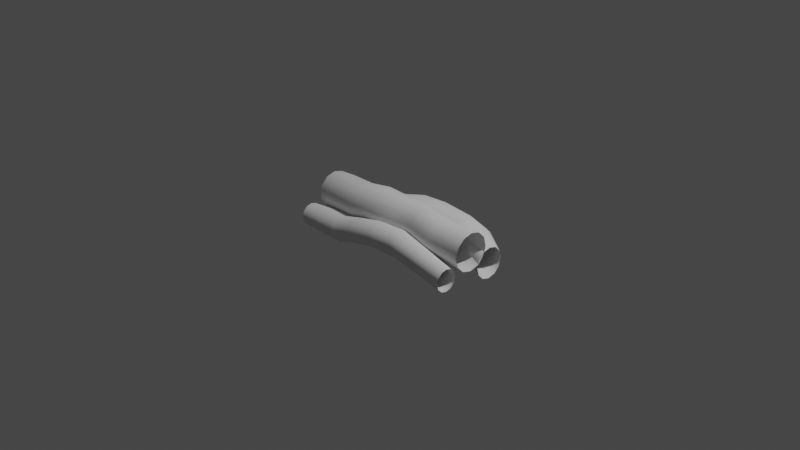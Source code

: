 # Source: Root.blend  (saved by Blender 3.4.6; exported with 4.5.12 LTS)
import bpy
from mathutils import Matrix  # noqa: F401  (used for matrix-valued properties, if any)

bpy.ops.wm.read_factory_settings(use_empty=True)
scene = bpy.context.scene
scene.name = 'Scene'

# ---- collections
col_collection = bpy.data.collections.new('Collection'); scene.collection.children.link(col_collection)

# ---- world
world_world = bpy.data.worlds.new('World'); scene.world = world_world
world_world.use_nodes = True; world_world.node_tree.nodes.clear()
_N = world_world.node_tree.nodes; _L = world_world.node_tree.links
n0 = _N.new('ShaderNodeOutputWorld'); n0.name = 'World Output'; n0.location = (300, 300)
n1 = _N.new('ShaderNodeBackground'); n1.name = 'Background'; n1.location = (10, 300)
n1.inputs[0].default_value = (0.05088, 0.05088, 0.05088, 1.0)
_L.new(n1.outputs[0], n0.inputs[0])
n0.is_active_output = True
world_world.color = (0.05088, 0.05088, 0.05088)
world_world.use_sun_shadow = False
world_world.sun_shadow_jitter_overblur = 0.0

# ---- cameras
cam_camera = bpy.data.cameras.new('Camera')
cam_camera.clip_end = 100.0
cam_camera.ortho_scale = 7.314

# ---- lights
light_light = bpy.data.lights.new('Light', 'POINT')
light_light.transmission_factor = 0.0
light_light.energy = 1000.0
light_light.shadow_soft_size = 0.1
light_light.shadow_maximum_resolution = 0.006
light_light.use_absolute_resolution = True

# ---- meshes
me_cube_001 = bpy.data.meshes.new('Cube.001')
me_cube_001.from_pydata([(-1.0, 0.2052, 0.0), (1.0, 0.2052, 0.0), (-1.0, 0.1777, -0.1026), (1.0, 0.1777, -0.1026), (-1.0, 0.1026, -0.1777), (1.0, 0.1026, -0.1777), (-1.0, -4.441e-16, -0.2052), (1.0, -4.441e-16, -0.2052), (-1.0, -0.1026, -0.1777), (1.0, -0.1026, -0.1777), (-1.0, -0.1777, -0.1026), (1.0, -0.1777, -0.1026), (-1.0, -0.2052, 0.0), (1.0, -0.2052, 0.0), (-1.0, -0.1777, 0.1026), (1.0, -0.1777, 0.1026), (-1.0, -0.1026, 0.1777), (1.0, -0.1026, 0.1777), (-1.0, -4.441e-16, 0.2052), (1.0, -4.441e-16, 0.2052), (-1.0, 0.1026, 0.1777), (1.0, 0.1026, 0.1777), (-1.0, 0.1777, 0.1026), (1.0, 0.1777, 0.1026), (-0.04704, 0.3012, -0.02772), (-0.04578, 0.2669, -0.1282), (-0.03775, 0.1873, -0.1981), (-0.02511, 0.08388, -0.2187), (-0.01124, -0.0157, -0.1844), (0.0001412, -0.08474, -0.1045), (0.005982, -0.1048, -0.0003989), (0.004719, -0.07037, 0.1001), (-0.003309, 0.009192, 0.17), (-0.01595, 0.1126, 0.1906), (-0.02982, 0.2122, 0.1563), (-0.0412, 0.2812, 0.07642), (-0.5142, 0.1822, -0.08879), (-0.5142, 0.1071, -0.1639), (-0.5142, 0.004471, -0.1914), (-0.5142, -0.09812, -0.1639), (-0.5142, -0.1732, -0.08879), (-0.5142, -0.2007, 0.0138), (-0.5142, -0.1732, 0.1164), (-0.5142, -0.09812, 0.1915), (-0.5142, 0.004471, 0.219), (-0.5142, 0.1071, 0.1915), (-0.5142, 0.1822, 0.1164), (-0.5142, 0.2097, 0.0138), (0.562, 0.2588, -0.04786), (0.562, 0.231, -0.1518), (0.562, 0.1549, -0.2279), (0.562, 0.05095, -0.2557), (0.562, -0.05298, -0.2279), (0.562, -0.1291, -0.1518), (0.562, -0.1569, -0.04786), (0.562, -0.1291, 0.05607), (0.562, -0.05298, 0.1322), (0.562, 0.05095, 0.16), (0.562, 0.1549, 0.1322), (0.562, 0.231, 0.05607), (0.2382, 0.2813, -0.1102), (0.2382, 0.2062, -0.1853), (0.2382, 0.1036, -0.2128), (0.2382, 0.0009852, -0.1853), (0.2382, -0.07412, -0.1102), (0.2382, -0.1016, -0.007648), (0.2382, -0.07412, 0.09494), (0.2382, 0.0009852, 0.17), (0.2382, 0.1036, 0.1975), (0.2382, 0.2062, 0.17), (0.2382, 0.2813, 0.09494), (0.2382, 0.3088, -0.007648), (-0.2675, 0.2314, 0.04617), (-0.2675, 0.2039, -0.05642), (-0.2675, 0.1288, -0.1315), (-0.2675, 0.02618, -0.159), (-0.2675, -0.07641, -0.1315), (-0.2675, -0.1515, -0.05642), (-0.2675, -0.179, 0.04617), (-0.2675, -0.1515, 0.1488), (-0.2675, -0.07641, 0.2239), (-0.2675, 0.02618, 0.2513), (-0.2675, 0.1288, 0.2239), (-0.2675, 0.2039, 0.1488), (-0.7897, 0.1655, -0.07973), (-0.7897, 0.09043, -0.1548), (-0.7897, -0.01216, -0.1823), (-0.7897, -0.1148, -0.1548), (-0.7897, -0.1899, -0.07973), (-0.7897, -0.2173, 0.02286), (-0.7897, -0.1899, 0.1254), (-0.7897, -0.1148, 0.2005), (-0.7897, -0.01216, 0.228), (-0.7897, 0.09043, 0.2005), (-0.7897, 0.1655, 0.1254), (-0.7897, 0.193, 0.02286), (-1.0, 0.4362, -0.2151), (1.0, 0.4362, -0.2151), (-1.0, 0.4135, -0.2997), (1.0, 0.4135, -0.2997), (-1.0, 0.3516, -0.3616), (1.0, 0.3516, -0.3616), (-1.0, 0.2671, -0.3842), (1.0, 0.2671, -0.3842), (-1.0, 0.1825, -0.3616), (1.0, 0.1825, -0.3616), (-1.0, 0.1206, -0.2997), (1.0, 0.1206, -0.2997), (-1.0, 0.09798, -0.2151), (1.0, 0.09798, -0.2151), (-1.0, 0.1206, -0.1306), (1.0, 0.1206, -0.1306), (-1.0, 0.1825, -0.06869), (1.0, 0.1825, -0.06869), (-1.0, 0.2671, -0.04603), (1.0, 0.2671, -0.04603), (-1.0, 0.3516, -0.06869), (1.0, 0.3516, -0.06869), (-1.0, 0.4135, -0.1306), (1.0, 0.4135, -0.1306), (-0.09857, 0.5168, -0.04253), (-0.09766, 0.492, -0.115), (-0.09187, 0.4347, -0.1654), (-0.08276, 0.3601, -0.1802), (-0.07276, 0.2883, -0.1555), (-0.06456, 0.2385, -0.09791), (-0.06035, 0.2241, -0.02282), (-0.06126, 0.2489, 0.04962), (-0.06704, 0.3062, 0.1), (-0.07616, 0.3808, 0.1149), (-0.08616, 0.4526, 0.09016), (-0.09436, 0.5024, 0.03256), (-0.5526, 0.4243, -0.218), (-0.5467, 0.3701, -0.2724), (-0.5443, 0.2958, -0.2926), (-0.5461, 0.2212, -0.2733), (-0.5516, 0.1662, -0.2197), (-0.5593, 0.1458, -0.146), (-0.5672, 0.1652, -0.07208), (-0.5732, 0.2193, -0.01771), (-0.5756, 0.2937, 0.002544), (-0.5738, 0.3683, -0.01675), (-0.5683, 0.4232, -0.07041), (-0.5605, 0.4437, -0.1441), (0.5172, 0.5846, -0.09232), (0.5172, 0.5631, -0.1724), (0.5172, 0.5045, -0.231), (0.5172, 0.4245, -0.2524), (0.5172, 0.3444, -0.231), (0.5172, 0.2858, -0.1724), (0.5172, 0.2644, -0.09232), (0.5172, 0.2858, -0.01227), (0.5172, 0.3444, 0.04632), (0.5172, 0.4245, 0.06777), (0.5172, 0.5045, 0.04632), (0.5172, 0.5631, -0.01227), (0.1634, 0.5654, -0.1509), (0.1634, 0.5045, -0.2117), (0.1634, 0.4214, -0.234), (0.1634, 0.3383, -0.2117), (0.1634, 0.2775, -0.1509), (0.1634, 0.2552, -0.06775), (0.1634, 0.2775, 0.01535), (0.1634, 0.3383, 0.07619), (0.1634, 0.4214, 0.09846), (0.1634, 0.5045, 0.07619), (0.1634, 0.5654, 0.01535), (0.1634, 0.5876, -0.06775), (-0.3406, 0.4575, -0.08628), (-0.3312, 0.4391, -0.1569), (-0.3242, 0.3875, -0.2089), (-0.3213, 0.3166, -0.2284), (-0.3235, 0.2453, -0.2101), (-0.3301, 0.1929, -0.1589), (-0.3393, 0.1732, -0.0886), (-0.3487, 0.1916, -0.01798), (-0.3557, 0.2432, 0.03403), (-0.3586, 0.3141, 0.05349), (-0.3564, 0.3853, 0.03519), (-0.3498, 0.4378, -0.01597), (-0.7897, 0.4046, -0.2787), (-0.7897, 0.3413, -0.3419), (-0.7897, 0.2549, -0.3651), (-0.7897, 0.1685, -0.3419), (-0.7897, 0.1053, -0.2787), (-0.7897, 0.08211, -0.1923), (-0.7897, 0.1053, -0.1059), (-0.7897, 0.1685, -0.04262), (-0.7897, 0.2549, -0.01947), (-0.7897, 0.3413, -0.04262), (-0.7897, 0.4046, -0.1059), (-0.7897, 0.4277, -0.1923), (-1.0, -0.2124, -0.1833), (1.0, -0.2124, -0.1833), (-1.0, -0.2285, -0.2435), (1.0, -0.2285, -0.2435), (-1.0, -0.2725, -0.2875), (1.0, -0.2725, -0.2875), (-1.0, -0.3327, -0.3036), (1.0, -0.3327, -0.3036), (-1.0, -0.3928, -0.2875), (1.0, -0.3928, -0.2875), (-1.0, -0.4368, -0.2435), (1.0, -0.4368, -0.2435), (-1.0, -0.453, -0.1833), (1.0, -0.453, -0.1833), (-1.0, -0.4368, -0.1232), (1.0, -0.4368, -0.1232), (-1.0, -0.3928, -0.07916), (1.0, -0.3928, -0.07916), (-1.0, -0.3327, -0.06304), (1.0, -0.3327, -0.06304), (-1.0, -0.2725, -0.07916), (1.0, -0.2725, -0.07916), (-1.0, -0.2285, -0.1232), (1.0, -0.2285, -0.1232), (-0.09236, -0.09953, -0.1261), (-0.09001, -0.12, -0.1945), (-0.08606, -0.1719, -0.2434), (-0.08157, -0.2412, -0.2599), (-0.07774, -0.3094, -0.2394), (-0.0756, -0.3582, -0.1876), (-0.07572, -0.3745, -0.1182), (-0.07807, -0.354, -0.04987), (-0.08202, -0.3022, -0.0009161), (-0.08651, -0.2329, 0.01555), (-0.09034, -0.1647, -0.004888), (-0.09248, -0.1159, -0.05675), (-0.5456, -0.1609, -0.287), (-0.5378, -0.2109, -0.3372), (-0.5347, -0.2796, -0.356), (-0.5371, -0.3486, -0.3384), (-0.5442, -0.3996, -0.2892), (-0.5543, -0.4187, -0.2214), (-0.5646, -0.4009, -0.1533), (-0.5723, -0.351, -0.1031), (-0.5754, -0.2823, -0.08425), (-0.5731, -0.2132, -0.1018), (-0.5659, -0.1623, -0.1511), (-0.5559, -0.1432, -0.2189), (0.7446, -0.1357, -0.1933), (0.7447, -0.1529, -0.257), (0.7448, -0.1996, -0.3036), (0.745, -0.2634, -0.3206), (0.7452, -0.3271, -0.3034), (0.7453, -0.3737, -0.2567), (0.7453, -0.3907, -0.193), (0.7452, -0.3735, -0.1292), (0.745, -0.3268, -0.08265), (0.7448, -0.263, -0.06566), (0.7446, -0.1993, -0.08283), (0.7446, -0.1527, -0.1296), (0.1925, -0.06046, -0.2201), (0.1936, -0.1136, -0.2724), (0.1948, -0.1858, -0.2912), (0.1959, -0.2577, -0.2713), (0.1965, -0.31, -0.2182), (0.1964, -0.3287, -0.146), (0.1958, -0.3089, -0.07403), (0.1947, -0.2557, -0.02167), (0.1934, -0.1835, -0.002914), (0.1924, -0.1116, -0.02278), (0.1918, -0.0593, -0.07594), (0.1918, -0.04057, -0.1482), (-0.3357, -0.1373, -0.1607), (-0.3285, -0.1559, -0.2271), (-0.3219, -0.2054, -0.2754), (-0.3179, -0.2726, -0.2926), (-0.3173, -0.3394, -0.2741), (-0.3205, -0.3879, -0.2249), (-0.3265, -0.4052, -0.1582), (-0.3337, -0.3866, -0.09175), (-0.3402, -0.3371, -0.04347), (-0.3443, -0.27, -0.02625), (-0.3448, -0.2032, -0.04472), (-0.3417, -0.1546, -0.09392), (-0.7375, -0.1708, -0.2733), (-0.732, -0.2211, -0.3237), (-0.7297, -0.2901, -0.3425), (-0.7314, -0.3594, -0.3246), (-0.7365, -0.4104, -0.2749), (-0.7437, -0.4295, -0.2066), (-0.751, -0.4114, -0.138), (-0.7565, -0.3611, -0.08764), (-0.7588, -0.2921, -0.06886), (-0.7571, -0.2228, -0.08675), (-0.752, -0.1718, -0.1365), (-0.7448, -0.1528, -0.2048), (0.5018, -0.09394, -0.1735), (0.5022, -0.1123, -0.2408), (0.5027, -0.1619, -0.2899), (0.5034, -0.2293, -0.3077), (0.504, -0.2966, -0.2893), (0.5043, -0.3457, -0.2398), (0.5043, -0.3635, -0.1723), (0.5039, -0.3451, -0.105), (0.5033, -0.2955, -0.05587), (0.5027, -0.2281, -0.03811), (0.5021, -0.1608, -0.05646), (0.5018, -0.1117, -0.106), (0.3403, 0.5861, -0.08003), (0.3403, 0.5642, -0.1616), (0.3403, 0.5045, -0.2213), (0.3403, 0.423, -0.2432), (0.3403, 0.3414, -0.2213), (0.3403, 0.2817, -0.1616), (0.3403, 0.2598, -0.08003), (0.3403, 0.2817, 0.00154), (0.3403, 0.3414, 0.06126), (0.3403, 0.423, 0.08311), (0.3403, 0.5045, 0.06126), (0.3403, 0.5642, 0.00154), (0.7565, 0.5607, -0.1497), (0.7565, 0.5363, -0.2411), (0.7565, 0.4694, -0.3079), (0.7565, 0.3781, -0.3324), (0.7565, 0.2868, -0.3079), (0.7565, 0.2199, -0.2411), (0.7565, 0.1955, -0.1497), (0.7565, 0.2199, -0.05842), (0.7565, 0.2868, 0.008426), (0.7565, 0.3781, 0.03289), (0.7565, 0.4694, 0.008426), (0.7565, 0.5363, -0.05842)], [], [(48, 1, 3, 49), (49, 3, 5, 50), (50, 5, 7, 51), (51, 7, 9, 52), (52, 9, 11, 53), (53, 11, 13, 54), (54, 13, 15, 55), (55, 15, 17, 56), (56, 17, 19, 57), (57, 19, 21, 58), (58, 21, 23, 59), (59, 23, 1, 48), (83, 35, 24, 72), (82, 34, 35, 83), (81, 33, 34, 82), (80, 32, 33, 81), (79, 31, 32, 80), (78, 30, 31, 79), (77, 29, 30, 78), (76, 28, 29, 77), (75, 27, 28, 76), (74, 26, 27, 75), (73, 25, 26, 74), (72, 24, 25, 73), (95, 47, 36, 84), (84, 36, 37, 85), (85, 37, 38, 86), (86, 38, 39, 87), (87, 39, 40, 88), (88, 40, 41, 89), (89, 41, 42, 90), (90, 42, 43, 91), (91, 43, 44, 92), (92, 44, 45, 93), (93, 45, 46, 94), (94, 46, 47, 95), (70, 59, 48, 71), (69, 58, 59, 70), (68, 57, 58, 69), (67, 56, 57, 68), (66, 55, 56, 67), (65, 54, 55, 66), (64, 53, 54, 65), (63, 52, 53, 64), (62, 51, 52, 63), (61, 50, 51, 62), (60, 49, 50, 61), (71, 48, 49, 60), (24, 71, 60, 25), (25, 60, 61, 26), (26, 61, 62, 27), (27, 62, 63, 28), (28, 63, 64, 29), (29, 64, 65, 30), (30, 65, 66, 31), (31, 66, 67, 32), (32, 67, 68, 33), (33, 68, 69, 34), (34, 69, 70, 35), (35, 70, 71, 24), (47, 72, 73, 36), (36, 73, 74, 37), (37, 74, 75, 38), (38, 75, 76, 39), (39, 76, 77, 40), (40, 77, 78, 41), (41, 78, 79, 42), (42, 79, 80, 43), (43, 80, 81, 44), (44, 81, 82, 45), (45, 82, 83, 46), (46, 83, 72, 47), (22, 94, 95, 0), (20, 93, 94, 22), (18, 92, 93, 20), (16, 91, 92, 18), (14, 90, 91, 16), (12, 89, 90, 14), (10, 88, 89, 12), (8, 87, 88, 10), (6, 86, 87, 8), (4, 85, 86, 6), (2, 84, 85, 4), (0, 95, 84, 2), (312, 97, 99, 313), (313, 99, 101, 314), (314, 101, 103, 315), (315, 103, 105, 316), (316, 105, 107, 317), (317, 107, 109, 318), (318, 109, 111, 319), (319, 111, 113, 320), (320, 113, 115, 321), (321, 115, 117, 322), (322, 117, 119, 323), (323, 119, 97, 312), (179, 131, 120, 168), (178, 130, 131, 179), (177, 129, 130, 178), (176, 128, 129, 177), (175, 127, 128, 176), (174, 126, 127, 175), (173, 125, 126, 174), (172, 124, 125, 173), (171, 123, 124, 172), (170, 122, 123, 171), (169, 121, 122, 170), (168, 120, 121, 169), (191, 143, 132, 180), (180, 132, 133, 181), (181, 133, 134, 182), (182, 134, 135, 183), (183, 135, 136, 184), (184, 136, 137, 185), (185, 137, 138, 186), (186, 138, 139, 187), (187, 139, 140, 188), (188, 140, 141, 189), (189, 141, 142, 190), (190, 142, 143, 191), (311, 155, 144, 300), (310, 154, 155, 311), (309, 153, 154, 310), (308, 152, 153, 309), (307, 151, 152, 308), (306, 150, 151, 307), (305, 149, 150, 306), (304, 148, 149, 305), (303, 147, 148, 304), (302, 146, 147, 303), (301, 145, 146, 302), (300, 144, 145, 301), (120, 167, 156, 121), (121, 156, 157, 122), (122, 157, 158, 123), (123, 158, 159, 124), (124, 159, 160, 125), (125, 160, 161, 126), (126, 161, 162, 127), (127, 162, 163, 128), (128, 163, 164, 129), (129, 164, 165, 130), (130, 165, 166, 131), (131, 166, 167, 120), (143, 168, 169, 132), (132, 169, 170, 133), (133, 170, 171, 134), (134, 171, 172, 135), (135, 172, 173, 136), (136, 173, 174, 137), (137, 174, 175, 138), (138, 175, 176, 139), (139, 176, 177, 140), (140, 177, 178, 141), (141, 178, 179, 142), (142, 179, 168, 143), (118, 190, 191, 96), (116, 189, 190, 118), (114, 188, 189, 116), (112, 187, 188, 114), (110, 186, 187, 112), (108, 185, 186, 110), (106, 184, 185, 108), (104, 183, 184, 106), (102, 182, 183, 104), (100, 181, 182, 102), (98, 180, 181, 100), (96, 191, 180, 98), (240, 193, 195, 241), (241, 195, 197, 242), (242, 197, 199, 243), (243, 199, 201, 244), (244, 201, 203, 245), (245, 203, 205, 246), (246, 205, 207, 247), (247, 207, 209, 248), (248, 209, 211, 249), (249, 211, 213, 250), (250, 213, 215, 251), (251, 215, 193, 240), (275, 227, 216, 264), (274, 226, 227, 275), (273, 225, 226, 274), (272, 224, 225, 273), (271, 223, 224, 272), (270, 222, 223, 271), (269, 221, 222, 270), (268, 220, 221, 269), (267, 219, 220, 268), (266, 218, 219, 267), (265, 217, 218, 266), (264, 216, 217, 265), (287, 239, 228, 276), (276, 228, 229, 277), (277, 229, 230, 278), (278, 230, 231, 279), (279, 231, 232, 280), (280, 232, 233, 281), (281, 233, 234, 282), (282, 234, 235, 283), (283, 235, 236, 284), (284, 236, 237, 285), (285, 237, 238, 286), (286, 238, 239, 287), (299, 251, 240, 288), (298, 250, 251, 299), (297, 249, 250, 298), (296, 248, 249, 297), (295, 247, 248, 296), (294, 246, 247, 295), (293, 245, 246, 294), (292, 244, 245, 293), (291, 243, 244, 292), (290, 242, 243, 291), (289, 241, 242, 290), (288, 240, 241, 289), (216, 263, 252, 217), (217, 252, 253, 218), (218, 253, 254, 219), (219, 254, 255, 220), (220, 255, 256, 221), (221, 256, 257, 222), (222, 257, 258, 223), (223, 258, 259, 224), (224, 259, 260, 225), (225, 260, 261, 226), (226, 261, 262, 227), (227, 262, 263, 216), (239, 264, 265, 228), (228, 265, 266, 229), (229, 266, 267, 230), (230, 267, 268, 231), (231, 268, 269, 232), (232, 269, 270, 233), (233, 270, 271, 234), (234, 271, 272, 235), (235, 272, 273, 236), (236, 273, 274, 237), (237, 274, 275, 238), (238, 275, 264, 239), (214, 286, 287, 192), (212, 285, 286, 214), (210, 284, 285, 212), (208, 283, 284, 210), (206, 282, 283, 208), (204, 281, 282, 206), (202, 280, 281, 204), (200, 279, 280, 202), (198, 278, 279, 200), (196, 277, 278, 198), (194, 276, 277, 196), (192, 287, 276, 194), (263, 288, 289, 252), (252, 289, 290, 253), (253, 290, 291, 254), (254, 291, 292, 255), (255, 292, 293, 256), (256, 293, 294, 257), (257, 294, 295, 258), (258, 295, 296, 259), (259, 296, 297, 260), (260, 297, 298, 261), (261, 298, 299, 262), (262, 299, 288, 263), (167, 300, 301, 156), (156, 301, 302, 157), (157, 302, 303, 158), (158, 303, 304, 159), (159, 304, 305, 160), (160, 305, 306, 161), (161, 306, 307, 162), (162, 307, 308, 163), (163, 308, 309, 164), (164, 309, 310, 165), (165, 310, 311, 166), (166, 311, 300, 167), (155, 323, 312, 144), (154, 322, 323, 155), (153, 321, 322, 154), (152, 320, 321, 153), (151, 319, 320, 152), (150, 318, 319, 151), (149, 317, 318, 150), (148, 316, 317, 149), (147, 315, 316, 148), (146, 314, 315, 147), (145, 313, 314, 146), (144, 312, 313, 145)])
me_cube_001.polygons.foreach_set('use_smooth', [True] * 288)
_uv = me_cube_001.uv_layers.new(name='UVMap')
_uv.uv.foreach_set('vector', [1.0, 0.8784, 1.0, 1.0, 0.9167, 1.0, 0.9167, 0.8784, 0.9167, 0.8784, 0.9167, 1.0, 0.8333, 1.0, 0.8333, 0.8784, 0.8333, 0.8784, 0.8333, 1.0, 0.75, 1.0, 0.75, 0.8784, 0.75, 0.8784, 0.75, 1.0, 0.6667, 1.0, 0.6667, 0.8784, 0.6667, 0.8784, 0.6667, 1.0, 0.5833, 1.0, 0.5833, 0.8784, 0.5833, 0.8784, 0.5833, 1.0, 0.5, 1.0, 0.5, 0.8784, 0.5, 0.8784, 0.5, 1.0, 0.4167, 1.0, 0.4167, 0.8784, 0.4167, 0.8784, 0.4167, 1.0, 0.3333, 1.0, 0.3333, 0.8784, 0.3333, 0.8784, 0.3333, 1.0, 0.25, 1.0, 0.25, 0.8784, 0.25, 0.8784, 0.25, 1.0, 0.1667, 1.0, 0.1667, 0.8784, 0.1667, 0.8784, 0.1667, 1.0, 0.08333, 1.0, 0.08333, 0.8784, 0.08333, 0.8784, 0.08333, 1.0, 7.451e-08, 1.0, 7.451e-08, 0.8784, 0.08333, 0.6827, 0.08333, 0.75, 7.451e-08, 0.75, 7.451e-08, 0.6827, 0.1667, 0.6827, 0.1667, 0.75, 0.08333, 0.75, 0.08333, 0.6827, 0.25, 0.6827, 0.25, 0.75, 0.1667, 0.75, 0.1667, 0.6827, 0.3333, 0.6827, 0.3333, 0.75, 0.25, 0.75, 0.25, 0.6827, 0.4167, 0.6827, 0.4167, 0.75, 0.3333, 0.75, 0.3333, 0.6827, 0.5, 0.6827, 0.5, 0.75, 0.4167, 0.75, 0.4167, 0.6827, 0.5833, 0.6827, 0.5833, 0.75, 0.5, 0.75, 0.5, 0.6827, 0.6667, 0.6827, 0.6667, 0.75, 0.5833, 0.75, 0.5833, 0.6827, 0.75, 0.6827, 0.75, 0.75, 0.6667, 0.75, 0.6667, 0.6827, 0.8333, 0.6827, 0.8333, 0.75, 0.75, 0.75, 0.75, 0.6827, 0.9167, 0.6827, 0.9167, 0.75, 0.8333, 0.75, 0.8333, 0.6827, 1.0, 0.6827, 1.0, 0.75, 0.9167, 0.75, 0.9167, 0.6827, 1.0, 0.5531, 1.0, 0.625, 0.9167, 0.625, 0.9167, 0.5531, 0.9167, 0.5531, 0.9167, 0.625, 0.8333, 0.625, 0.8333, 0.5531, 0.8333, 0.5531, 0.8333, 0.625, 0.75, 0.625, 0.75, 0.5531, 0.75, 0.5531, 0.75, 0.625, 0.6667, 0.625, 0.6667, 0.5531, 0.6667, 0.5531, 0.6667, 0.625, 0.5833, 0.625, 0.5833, 0.5531, 0.5833, 0.5531, 0.5833, 0.625, 0.5, 0.625, 0.5, 0.5531, 0.5, 0.5531, 0.5, 0.625, 0.4167, 0.625, 0.4167, 0.5531, 0.4167, 0.5531, 0.4167, 0.625, 0.3333, 0.625, 0.3333, 0.5531, 0.3333, 0.5531, 0.3333, 0.625, 0.25, 0.625, 0.25, 0.5531, 0.25, 0.5531, 0.25, 0.625, 0.1667, 0.625, 0.1667, 0.5531, 0.1667, 0.5531, 0.1667, 0.625, 0.08333, 0.625, 0.08333, 0.5531, 0.08333, 0.5531, 0.08333, 0.625, 7.451e-08, 0.625, 7.451e-08, 0.5531, 0.08333, 0.8054, 0.08333, 0.8784, 7.451e-08, 0.8784, 7.451e-08, 0.8054, 0.1667, 0.8054, 0.1667, 0.8784, 0.08333, 0.8784, 0.08333, 0.8054, 0.25, 0.8054, 0.25, 0.8784, 0.1667, 0.8784, 0.1667, 0.8054, 0.3333, 0.8054, 0.3333, 0.8784, 0.25, 0.8784, 0.25, 0.8054, 0.4167, 0.8054, 0.4167, 0.8784, 0.3333, 0.8784, 0.3333, 0.8054, 0.5, 0.8054, 0.5, 0.8784, 0.4167, 0.8784, 0.4167, 0.8054, 0.5833, 0.8054, 0.5833, 0.8784, 0.5, 0.8784, 0.5, 0.8054, 0.6667, 0.8054, 0.6667, 0.8784, 0.5833, 0.8784, 0.5833, 0.8054, 0.75, 0.8054, 0.75, 0.8784, 0.6667, 0.8784, 0.6667, 0.8054, 0.8333, 0.8054, 0.8333, 0.8784, 0.75, 0.8784, 0.75, 0.8054, 0.9167, 0.8054, 0.9167, 0.8784, 0.8333, 0.8784, 0.8333, 0.8054, 1.0, 0.8054, 1.0, 0.8784, 0.9167, 0.8784, 0.9167, 0.8054, 1.0, 0.75, 1.0, 0.8054, 0.9167, 0.8054, 0.9167, 0.75, 0.9167, 0.75, 0.9167, 0.8054, 0.8333, 0.8054, 0.8333, 0.75, 0.8333, 0.75, 0.8333, 0.8054, 0.75, 0.8054, 0.75, 0.75, 0.75, 0.75, 0.75, 0.8054, 0.6667, 0.8054, 0.6667, 0.75, 0.6667, 0.75, 0.6667, 0.8054, 0.5833, 0.8054, 0.5833, 0.75, 0.5833, 0.75, 0.5833, 0.8054, 0.5, 0.8054, 0.5, 0.75, 0.5, 0.75, 0.5, 0.8054, 0.4167, 0.8054, 0.4167, 0.75, 0.4167, 0.75, 0.4167, 0.8054, 0.3333, 0.8054, 0.3333, 0.75, 0.3333, 0.75, 0.3333, 0.8054, 0.25, 0.8054, 0.25, 0.75, 0.25, 0.75, 0.25, 0.8054, 0.1667, 0.8054, 0.1667, 0.75, 0.1667, 0.75, 0.1667, 0.8054, 0.08333, 0.8054, 0.08333, 0.75, 0.08333, 0.75, 0.08333, 0.8054, 7.451e-08, 0.8054, 7.451e-08, 0.75, 1.0, 0.625, 1.0, 0.6827, 0.9167, 0.6827, 0.9167, 0.625, 0.9167, 0.625, 0.9167, 0.6827, 0.8333, 0.6827, 0.8333, 0.625, 0.8333, 0.625, 0.8333, 0.6827, 0.75, 0.6827, 0.75, 0.625, 0.75, 0.625, 0.75, 0.6827, 0.6667, 0.6827, 0.6667, 0.625, 0.6667, 0.625, 0.6667, 0.6827, 0.5833, 0.6827, 0.5833, 0.625, 0.5833, 0.625, 0.5833, 0.6827, 0.5, 0.6827, 0.5, 0.625, 0.5, 0.625, 0.5, 0.6827, 0.4167, 0.6827, 0.4167, 0.625, 0.4167, 0.625, 0.4167, 0.6827, 0.3333, 0.6827, 0.3333, 0.625, 0.3333, 0.625, 0.3333, 0.6827, 0.25, 0.6827, 0.25, 0.625, 0.25, 0.625, 0.25, 0.6827, 0.1667, 0.6827, 0.1667, 0.625, 0.1667, 0.625, 0.1667, 0.6827, 0.08333, 0.6827, 0.08333, 0.625, 0.08333, 0.625, 0.08333, 0.6827, 7.451e-08, 0.6827, 7.451e-08, 0.625, 0.08333, 0.5, 0.08333, 0.5531, 7.451e-08, 0.5531, 7.451e-08, 0.5, 0.1667, 0.5, 0.1667, 0.5531, 0.08333, 0.5531, 0.08333, 0.5, 0.25, 0.5, 0.25, 0.5531, 0.1667, 0.5531, 0.1667, 0.5, 0.3333, 0.5, 0.3333, 0.5531, 0.25, 0.5531, 0.25, 0.5, 0.4167, 0.5, 0.4167, 0.5531, 0.3333, 0.5531, 0.3333, 0.5, 0.5, 0.5, 0.5, 0.5531, 0.4167, 0.5531, 0.4167, 0.5, 0.5833, 0.5, 0.5833, 0.5531, 0.5, 0.5531, 0.5, 0.5, 0.6667, 0.5, 0.6667, 0.5531, 0.5833, 0.5531, 0.5833, 0.5, 0.75, 0.5, 0.75, 0.5531, 0.6667, 0.5531, 0.6667, 0.5, 0.8333, 0.5, 0.8333, 0.5531, 0.75, 0.5531, 0.75, 0.5, 0.9167, 0.5, 0.9167, 0.5531, 0.8333, 0.5531, 0.8333, 0.5, 1.0, 0.5, 1.0, 0.5531, 0.9167, 0.5531, 0.9167, 0.5, 1.0, 0.9392, 1.0, 1.0, 0.9167, 1.0, 0.9167, 0.9392, 0.9167, 0.9392, 0.9167, 1.0, 0.8333, 1.0, 0.8333, 0.9392, 0.8333, 0.9392, 0.8333, 1.0, 0.75, 1.0, 0.75, 0.9392, 0.75, 0.9392, 0.75, 1.0, 0.6667, 1.0, 0.6667, 0.9392, 0.6667, 0.9392, 0.6667, 1.0, 0.5833, 1.0, 0.5833, 0.9392, 0.5833, 0.9392, 0.5833, 1.0, 0.5, 1.0, 0.5, 0.9392, 0.5, 0.9392, 0.5, 1.0, 0.4167, 1.0, 0.4167, 0.9392, 0.4167, 0.9392, 0.4167, 1.0, 0.3333, 1.0, 0.3333, 0.9392, 0.3333, 0.9392, 0.3333, 1.0, 0.25, 1.0, 0.25, 0.9392, 0.25, 0.9392, 0.25, 1.0, 0.1667, 1.0, 0.1667, 0.9392, 0.1667, 0.9392, 0.1667, 1.0, 0.08333, 1.0, 0.08333, 0.9392, 0.08333, 0.9392, 0.08333, 1.0, 7.451e-08, 1.0, 7.451e-08, 0.9392, 0.08333, 0.6827, 0.08333, 0.75, 7.451e-08, 0.75, 7.451e-08, 0.6827, 0.1667, 0.6827, 0.1667, 0.75, 0.08333, 0.75, 0.08333, 0.6827, 0.25, 0.6827, 0.25, 0.75, 0.1667, 0.75, 0.1667, 0.6827, 0.3333, 0.6827, 0.3333, 0.75, 0.25, 0.75, 0.25, 0.6827, 0.4167, 0.6827, 0.4167, 0.75, 0.3333, 0.75, 0.3333, 0.6827, 0.5, 0.6827, 0.5, 0.75, 0.4167, 0.75, 0.4167, 0.6827, 0.5833, 0.6827, 0.5833, 0.75, 0.5, 0.75, 0.5, 0.6827, 0.6667, 0.6827, 0.6667, 0.75, 0.5833, 0.75, 0.5833, 0.6827, 0.75, 0.6827, 0.75, 0.75, 0.6667, 0.75, 0.6667, 0.6827, 0.8333, 0.6827, 0.8333, 0.75, 0.75, 0.75, 0.75, 0.6827, 0.9167, 0.6827, 0.9167, 0.75, 0.8333, 0.75, 0.8333, 0.6827, 1.0, 0.6827, 1.0, 0.75, 0.9167, 0.75, 0.9167, 0.6827, 1.0, 0.5531, 1.0, 0.625, 0.9167, 0.625, 0.9167, 0.5531, 0.9167, 0.5531, 0.9167, 0.625, 0.8333, 0.625, 0.8333, 0.5531, 0.8333, 0.5531, 0.8333, 0.625, 0.75, 0.625, 0.75, 0.5531, 0.75, 0.5531, 0.75, 0.625, 0.6667, 0.625, 0.6667, 0.5531, 0.6667, 0.5531, 0.6667, 0.625, 0.5833, 0.625, 0.5833, 0.5531, 0.5833, 0.5531, 0.5833, 0.625, 0.5, 0.625, 0.5, 0.5531, 0.5, 0.5531, 0.5, 0.625, 0.4167, 0.625, 0.4167, 0.5531, 0.4167, 0.5531, 0.4167, 0.625, 0.3333, 0.625, 0.3333, 0.5531, 0.3333, 0.5531, 0.3333, 0.625, 0.25, 0.625, 0.25, 0.5531, 0.25, 0.5531, 0.25, 0.625, 0.1667, 0.625, 0.1667, 0.5531, 0.1667, 0.5531, 0.1667, 0.625, 0.08333, 0.625, 0.08333, 0.5531, 0.08333, 0.5531, 0.08333, 0.625, 7.451e-08, 0.625, 7.451e-08, 0.5531, 0.08333, 0.8419, 0.08333, 0.8784, 7.451e-08, 0.8784, 7.451e-08, 0.8419, 0.1667, 0.8419, 0.1667, 0.8784, 0.08333, 0.8784, 0.08333, 0.8419, 0.25, 0.8419, 0.25, 0.8784, 0.1667, 0.8784, 0.1667, 0.8419, 0.3333, 0.8419, 0.3333, 0.8784, 0.25, 0.8784, 0.25, 0.8419, 0.4167, 0.8419, 0.4167, 0.8784, 0.3333, 0.8784, 0.3333, 0.8419, 0.5, 0.8419, 0.5, 0.8784, 0.4167, 0.8784, 0.4167, 0.8419, 0.5833, 0.8419, 0.5833, 0.8784, 0.5, 0.8784, 0.5, 0.8419, 0.6667, 0.8419, 0.6667, 0.8784, 0.5833, 0.8784, 0.5833, 0.8419, 0.75, 0.8419, 0.75, 0.8784, 0.6667, 0.8784, 0.6667, 0.8419, 0.8333, 0.8419, 0.8333, 0.8784, 0.75, 0.8784, 0.75, 0.8419, 0.9167, 0.8419, 0.9167, 0.8784, 0.8333, 0.8784, 0.8333, 0.8419, 1.0, 0.8419, 1.0, 0.8784, 0.9167, 0.8784, 0.9167, 0.8419, 1.0, 0.75, 1.0, 0.8054, 0.9167, 0.8054, 0.9167, 0.75, 0.9167, 0.75, 0.9167, 0.8054, 0.8333, 0.8054, 0.8333, 0.75, 0.8333, 0.75, 0.8333, 0.8054, 0.75, 0.8054, 0.75, 0.75, 0.75, 0.75, 0.75, 0.8054, 0.6667, 0.8054, 0.6667, 0.75, 0.6667, 0.75, 0.6667, 0.8054, 0.5833, 0.8054, 0.5833, 0.75, 0.5833, 0.75, 0.5833, 0.8054, 0.5, 0.8054, 0.5, 0.75, 0.5, 0.75, 0.5, 0.8054, 0.4167, 0.8054, 0.4167, 0.75, 0.4167, 0.75, 0.4167, 0.8054, 0.3333, 0.8054, 0.3333, 0.75, 0.3333, 0.75, 0.3333, 0.8054, 0.25, 0.8054, 0.25, 0.75, 0.25, 0.75, 0.25, 0.8054, 0.1667, 0.8054, 0.1667, 0.75, 0.1667, 0.75, 0.1667, 0.8054, 0.08333, 0.8054, 0.08333, 0.75, 0.08333, 0.75, 0.08333, 0.8054, 7.451e-08, 0.8054, 7.451e-08, 0.75, 1.0, 0.625, 1.0, 0.6827, 0.9167, 0.6827, 0.9167, 0.625, 0.9167, 0.625, 0.9167, 0.6827, 0.8333, 0.6827, 0.8333, 0.625, 0.8333, 0.625, 0.8333, 0.6827, 0.75, 0.6827, 0.75, 0.625, 0.75, 0.625, 0.75, 0.6827, 0.6667, 0.6827, 0.6667, 0.625, 0.6667, 0.625, 0.6667, 0.6827, 0.5833, 0.6827, 0.5833, 0.625, 0.5833, 0.625, 0.5833, 0.6827, 0.5, 0.6827, 0.5, 0.625, 0.5, 0.625, 0.5, 0.6827, 0.4167, 0.6827, 0.4167, 0.625, 0.4167, 0.625, 0.4167, 0.6827, 0.3333, 0.6827, 0.3333, 0.625, 0.3333, 0.625, 0.3333, 0.6827, 0.25, 0.6827, 0.25, 0.625, 0.25, 0.625, 0.25, 0.6827, 0.1667, 0.6827, 0.1667, 0.625, 0.1667, 0.625, 0.1667, 0.6827, 0.08333, 0.6827, 0.08333, 0.625, 0.08333, 0.625, 0.08333, 0.6827, 7.451e-08, 0.6827, 7.451e-08, 0.625, 0.08333, 0.5, 0.08333, 0.5531, 7.451e-08, 0.5531, 7.451e-08, 0.5, 0.1667, 0.5, 0.1667, 0.5531, 0.08333, 0.5531, 0.08333, 0.5, 0.25, 0.5, 0.25, 0.5531, 0.1667, 0.5531, 0.1667, 0.5, 0.3333, 0.5, 0.3333, 0.5531, 0.25, 0.5531, 0.25, 0.5, 0.4167, 0.5, 0.4167, 0.5531, 0.3333, 0.5531, 0.3333, 0.5, 0.5, 0.5, 0.5, 0.5531, 0.4167, 0.5531, 0.4167, 0.5, 0.5833, 0.5, 0.5833, 0.5531, 0.5, 0.5531, 0.5, 0.5, 0.6667, 0.5, 0.6667, 0.5531, 0.5833, 0.5531, 0.5833, 0.5, 0.75, 0.5, 0.75, 0.5531, 0.6667, 0.5531, 0.6667, 0.5, 0.8333, 0.5, 0.8333, 0.5531, 0.75, 0.5531, 0.75, 0.5, 0.9167, 0.5, 0.9167, 0.5531, 0.8333, 0.5531, 0.8333, 0.5, 1.0, 0.5, 1.0, 0.5531, 0.9167, 0.5531, 0.9167, 0.5, 1.0, 0.929, 1.0, 1.0, 0.9167, 1.0, 0.9167, 0.929, 0.9167, 0.929, 0.9167, 1.0, 0.8333, 1.0, 0.8333, 0.929, 0.8333, 0.929, 0.8333, 1.0, 0.75, 1.0, 0.75, 0.929, 0.75, 0.929, 0.75, 1.0, 0.6667, 1.0, 0.6667, 0.929, 0.6667, 0.929, 0.6667, 1.0, 0.5833, 1.0, 0.5833, 0.929, 0.5833, 0.929, 0.5833, 1.0, 0.5, 1.0, 0.5, 0.929, 0.5, 0.929, 0.5, 1.0, 0.4167, 1.0, 0.4167, 0.929, 0.4167, 0.929, 0.4167, 1.0, 0.3333, 1.0, 0.3333, 0.929, 0.3333, 0.929, 0.3333, 1.0, 0.25, 1.0, 0.25, 0.929, 0.25, 0.929, 0.25, 1.0, 0.1667, 1.0, 0.1667, 0.929, 0.1667, 0.929, 0.1667, 1.0, 0.08333, 1.0, 0.08333, 0.929, 0.08333, 0.929, 0.08333, 1.0, 7.451e-08, 1.0, 7.451e-08, 0.929, 0.08333, 0.6827, 0.08333, 0.75, 7.451e-08, 0.75, 7.451e-08, 0.6827, 0.1667, 0.6827, 0.1667, 0.75, 0.08333, 0.75, 0.08333, 0.6827, 0.25, 0.6827, 0.25, 0.75, 0.1667, 0.75, 0.1667, 0.6827, 0.3333, 0.6827, 0.3333, 0.75, 0.25, 0.75, 0.25, 0.6827, 0.4167, 0.6827, 0.4167, 0.75, 0.3333, 0.75, 0.3333, 0.6827, 0.5, 0.6827, 0.5, 0.75, 0.4167, 0.75, 0.4167, 0.6827, 0.5833, 0.6827, 0.5833, 0.75, 0.5, 0.75, 0.5, 0.6827, 0.6667, 0.6827, 0.6667, 0.75, 0.5833, 0.75, 0.5833, 0.6827, 0.75, 0.6827, 0.75, 0.75, 0.6667, 0.75, 0.6667, 0.6827, 0.8333, 0.6827, 0.8333, 0.75, 0.75, 0.75, 0.75, 0.6827, 0.9167, 0.6827, 0.9167, 0.75, 0.8333, 0.75, 0.8333, 0.6827, 1.0, 0.6827, 1.0, 0.75, 0.9167, 0.75, 0.9167, 0.6827, 1.0, 0.5531, 1.0, 0.625, 0.9167, 0.625, 0.9167, 0.5531, 0.9167, 0.5531, 0.9167, 0.625, 0.8333, 0.625, 0.8333, 0.5531, 0.8333, 0.5531, 0.8333, 0.625, 0.75, 0.625, 0.75, 0.5531, 0.75, 0.5531, 0.75, 0.625, 0.6667, 0.625, 0.6667, 0.5531, 0.6667, 0.5531, 0.6667, 0.625, 0.5833, 0.625, 0.5833, 0.5531, 0.5833, 0.5531, 0.5833, 0.625, 0.5, 0.625, 0.5, 0.5531, 0.5, 0.5531, 0.5, 0.625, 0.4167, 0.625, 0.4167, 0.5531, 0.4167, 0.5531, 0.4167, 0.625, 0.3333, 0.625, 0.3333, 0.5531, 0.3333, 0.5531, 0.3333, 0.625, 0.25, 0.625, 0.25, 0.5531, 0.25, 0.5531, 0.25, 0.625, 0.1667, 0.625, 0.1667, 0.5531, 0.1667, 0.5531, 0.1667, 0.625, 0.08333, 0.625, 0.08333, 0.5531, 0.08333, 0.5531, 0.08333, 0.625, 7.451e-08, 0.625, 7.451e-08, 0.5531, 0.08333, 0.8747, 0.08333, 0.929, 7.451e-08, 0.929, 7.451e-08, 0.8747, 0.1667, 0.8747, 0.1667, 0.929, 0.08333, 0.929, 0.08333, 0.8747, 0.25, 0.8747, 0.25, 0.929, 0.1667, 0.929, 0.1667, 0.8747, 0.3333, 0.8747, 0.3333, 0.929, 0.25, 0.929, 0.25, 0.8747, 0.4167, 0.8747, 0.4167, 0.929, 0.3333, 0.929, 0.3333, 0.8747, 0.5, 0.8747, 0.5, 0.929, 0.4167, 0.929, 0.4167, 0.8747, 0.5833, 0.8747, 0.5833, 0.929, 0.5, 0.929, 0.5, 0.8747, 0.6667, 0.8747, 0.6667, 0.929, 0.5833, 0.929, 0.5833, 0.8747, 0.75, 0.8747, 0.75, 0.929, 0.6667, 0.929, 0.6667, 0.8747, 0.8333, 0.8747, 0.8333, 0.929, 0.75, 0.929, 0.75, 0.8747, 0.9167, 0.8747, 0.9167, 0.929, 0.8333, 0.929, 0.8333, 0.8747, 1.0, 0.8747, 1.0, 0.929, 0.9167, 0.929, 0.9167, 0.8747, 1.0, 0.75, 1.0, 0.8054, 0.9167, 0.8054, 0.9167, 0.75, 0.9167, 0.75, 0.9167, 0.8054, 0.8333, 0.8054, 0.8333, 0.75, 0.8333, 0.75, 0.8333, 0.8054, 0.75, 0.8054, 0.75, 0.75, 0.75, 0.75, 0.75, 0.8054, 0.6667, 0.8054, 0.6667, 0.75, 0.6667, 0.75, 0.6667, 0.8054, 0.5833, 0.8054, 0.5833, 0.75, 0.5833, 0.75, 0.5833, 0.8054, 0.5, 0.8054, 0.5, 0.75, 0.5, 0.75, 0.5, 0.8054, 0.4167, 0.8054, 0.4167, 0.75, 0.4167, 0.75, 0.4167, 0.8054, 0.3333, 0.8054, 0.3333, 0.75, 0.3333, 0.75, 0.3333, 0.8054, 0.25, 0.8054, 0.25, 0.75, 0.25, 0.75, 0.25, 0.8054, 0.1667, 0.8054, 0.1667, 0.75, 0.1667, 0.75, 0.1667, 0.8054, 0.08333, 0.8054, 0.08333, 0.75, 0.08333, 0.75, 0.08333, 0.8054, 7.451e-08, 0.8054, 7.451e-08, 0.75, 1.0, 0.625, 1.0, 0.6827, 0.9167, 0.6827, 0.9167, 0.625, 0.9167, 0.625, 0.9167, 0.6827, 0.8333, 0.6827, 0.8333, 0.625, 0.8333, 0.625, 0.8333, 0.6827, 0.75, 0.6827, 0.75, 0.625, 0.75, 0.625, 0.75, 0.6827, 0.6667, 0.6827, 0.6667, 0.625, 0.6667, 0.625, 0.6667, 0.6827, 0.5833, 0.6827, 0.5833, 0.625, 0.5833, 0.625, 0.5833, 0.6827, 0.5, 0.6827, 0.5, 0.625, 0.5, 0.625, 0.5, 0.6827, 0.4167, 0.6827, 0.4167, 0.625, 0.4167, 0.625, 0.4167, 0.6827, 0.3333, 0.6827, 0.3333, 0.625, 0.3333, 0.625, 0.3333, 0.6827, 0.25, 0.6827, 0.25, 0.625, 0.25, 0.625, 0.25, 0.6827, 0.1667, 0.6827, 0.1667, 0.625, 0.1667, 0.625, 0.1667, 0.6827, 0.08333, 0.6827, 0.08333, 0.625, 0.08333, 0.625, 0.08333, 0.6827, 7.451e-08, 0.6827, 7.451e-08, 0.625, 0.08333, 0.5, 0.08333, 0.5531, 7.451e-08, 0.5531, 7.451e-08, 0.5, 0.1667, 0.5, 0.1667, 0.5531, 0.08333, 0.5531, 0.08333, 0.5, 0.25, 0.5, 0.25, 0.5531, 0.1667, 0.5531, 0.1667, 0.5, 0.3333, 0.5, 0.3333, 0.5531, 0.25, 0.5531, 0.25, 0.5, 0.4167, 0.5, 0.4167, 0.5531, 0.3333, 0.5531, 0.3333, 0.5, 0.5, 0.5, 0.5, 0.5531, 0.4167, 0.5531, 0.4167, 0.5, 0.5833, 0.5, 0.5833, 0.5531, 0.5, 0.5531, 0.5, 0.5, 0.6667, 0.5, 0.6667, 0.5531, 0.5833, 0.5531, 0.5833, 0.5, 0.75, 0.5, 0.75, 0.5531, 0.6667, 0.5531, 0.6667, 0.5, 0.8333, 0.5, 0.8333, 0.5531, 0.75, 0.5531, 0.75, 0.5, 0.9167, 0.5, 0.9167, 0.5531, 0.8333, 0.5531, 0.8333, 0.5, 1.0, 0.5, 1.0, 0.5531, 0.9167, 0.5531, 0.9167, 0.5, 1.0, 0.8054, 1.0, 0.8747, 0.9167, 0.8747, 0.9167, 0.8054, 0.9167, 0.8054, 0.9167, 0.8747, 0.8333, 0.8747, 0.8333, 0.8054, 0.8333, 0.8054, 0.8333, 0.8747, 0.75, 0.8747, 0.75, 0.8054, 0.75, 0.8054, 0.75, 0.8747, 0.6667, 0.8747, 0.6667, 0.8054, 0.6667, 0.8054, 0.6667, 0.8747, 0.5833, 0.8747, 0.5833, 0.8054, 0.5833, 0.8054, 0.5833, 0.8747, 0.5, 0.8747, 0.5, 0.8054, 0.5, 0.8054, 0.5, 0.8747, 0.4167, 0.8747, 0.4167, 0.8054, 0.4167, 0.8054, 0.4167, 0.8747, 0.3333, 0.8747, 0.3333, 0.8054, 0.3333, 0.8054, 0.3333, 0.8747, 0.25, 0.8747, 0.25, 0.8054, 0.25, 0.8054, 0.25, 0.8747, 0.1667, 0.8747, 0.1667, 0.8054, 0.1667, 0.8054, 0.1667, 0.8747, 0.08333, 0.8747, 0.08333, 0.8054, 0.08333, 0.8054, 0.08333, 0.8747, 7.451e-08, 0.8747, 7.451e-08, 0.8054, 1.0, 0.8054, 1.0, 0.8419, 0.9167, 0.8419, 0.9167, 0.8054, 0.9167, 0.8054, 0.9167, 0.8419, 0.8333, 0.8419, 0.8333, 0.8054, 0.8333, 0.8054, 0.8333, 0.8419, 0.75, 0.8419, 0.75, 0.8054, 0.75, 0.8054, 0.75, 0.8419, 0.6667, 0.8419, 0.6667, 0.8054, 0.6667, 0.8054, 0.6667, 0.8419, 0.5833, 0.8419, 0.5833, 0.8054, 0.5833, 0.8054, 0.5833, 0.8419, 0.5, 0.8419, 0.5, 0.8054, 0.5, 0.8054, 0.5, 0.8419, 0.4167, 0.8419, 0.4167, 0.8054, 0.4167, 0.8054, 0.4167, 0.8419, 0.3333, 0.8419, 0.3333, 0.8054, 0.3333, 0.8054, 0.3333, 0.8419, 0.25, 0.8419, 0.25, 0.8054, 0.25, 0.8054, 0.25, 0.8419, 0.1667, 0.8419, 0.1667, 0.8054, 0.1667, 0.8054, 0.1667, 0.8419, 0.08333, 0.8419, 0.08333, 0.8054, 0.08333, 0.8054, 0.08333, 0.8419, 7.451e-08, 0.8419, 7.451e-08, 0.8054, 0.08333, 0.8784, 0.08333, 0.9392, 7.451e-08, 0.9392, 7.451e-08, 0.8784, 0.1667, 0.8784, 0.1667, 0.9392, 0.08333, 0.9392, 0.08333, 0.8784, 0.25, 0.8784, 0.25, 0.9392, 0.1667, 0.9392, 0.1667, 0.8784, 0.3333, 0.8784, 0.3333, 0.9392, 0.25, 0.9392, 0.25, 0.8784, 0.4167, 0.8784, 0.4167, 0.9392, 0.3333, 0.9392, 0.3333, 0.8784, 0.5, 0.8784, 0.5, 0.9392, 0.4167, 0.9392, 0.4167, 0.8784, 0.5833, 0.8784, 0.5833, 0.9392, 0.5, 0.9392, 0.5, 0.8784, 0.6667, 0.8784, 0.6667, 0.9392, 0.5833, 0.9392, 0.5833, 0.8784, 0.75, 0.8784, 0.75, 0.9392, 0.6667, 0.9392, 0.6667, 0.8784, 0.8333, 0.8784, 0.8333, 0.9392, 0.75, 0.9392, 0.75, 0.8784, 0.9167, 0.8784, 0.9167, 0.9392, 0.8333, 0.9392, 0.8333, 0.8784, 1.0, 0.8784, 1.0, 0.9392, 0.9167, 0.9392, 0.9167, 0.8784])
me_cube_001.update()

# ---- objects
ob_light = bpy.data.objects.new('Light', light_light)
ob_camera = bpy.data.objects.new('Camera', cam_camera)
ob_cube = bpy.data.objects.new('Cube', me_cube_001)

# ---- transforms, parenting, visibility, modifiers, constraints
ob_light.location = (4.076, 1.005, 5.904)
ob_light.rotation_euler = (0.6503, 0.05522, 1.866)
ob_light.lock_rotations_4d = False
ob_light.empty_display_type = 'ARROWS'
ob_light.color = (0.0, 0.0, 0.0, 0.0)
ob_light.lineart.crease_threshold = 0.0
ob_camera.location = (7.359, -6.926, 4.958)
ob_camera.rotation_euler = (1.109, 0.0, 0.8149)
ob_camera.lock_rotations_4d = False
ob_camera.empty_display_type = 'ARROWS'
ob_camera.color = (0.0, 0.0, 0.0, 0.0)
ob_camera.display_type = 'WIRE'
ob_camera.lineart.crease_threshold = 0.0
ob_cube.location = (0.0, 0.0, 0.0)

# ---- collection membership
col_collection.objects.link(ob_light)
col_collection.objects.link(ob_camera)
col_collection.objects.link(ob_cube)

# ---- scene / render settings (as saved in the file)
scene.camera = ob_camera
scene.frame_start = 1; scene.frame_end = 250; scene.frame_set(1)
scene.render.engine = 'BLENDER_EEVEE_NEXT'
scene.cycles.sampling_pattern = 'TABULATED_SOBOL'
scene.cycles.use_light_tree = False
scene.view_settings.view_transform = 'Filmic'
bpy.context.view_layer.update()

